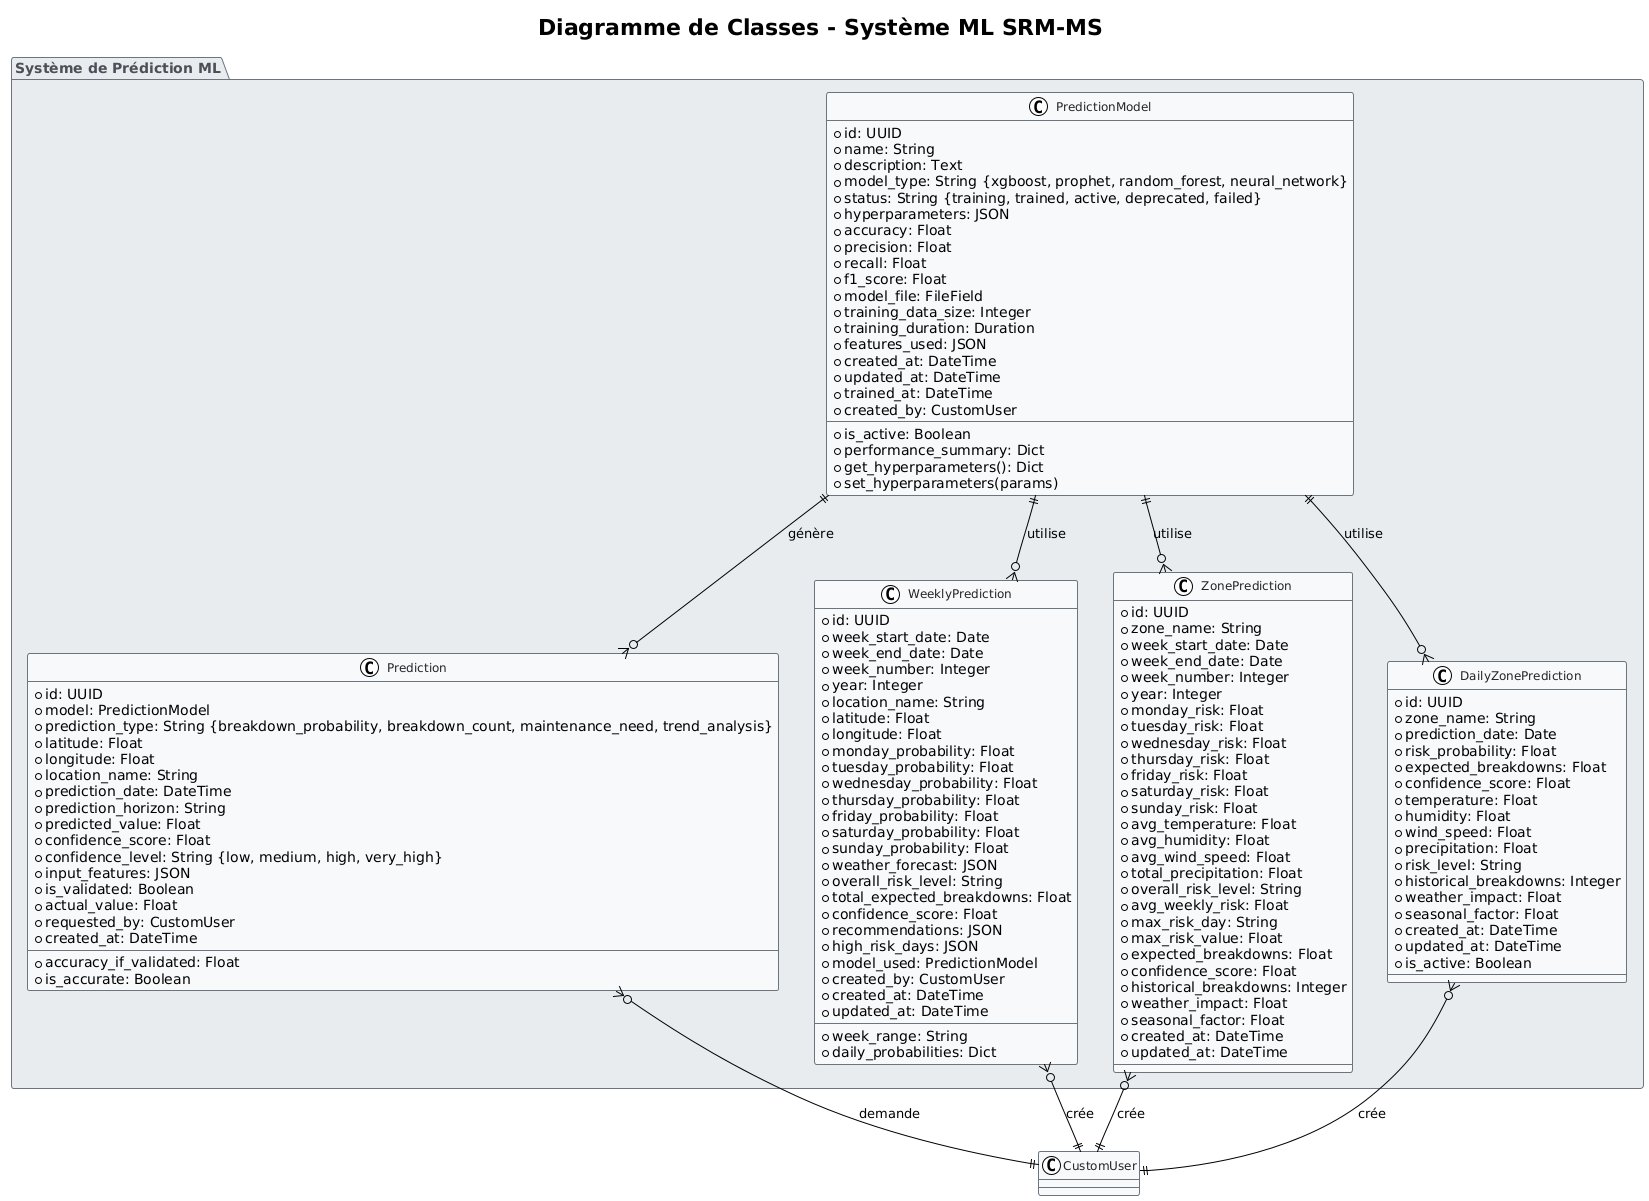

The diagram above was rendered by PlantUML. Its source (embedded in the PNG):
@startuml
!theme plain
skinparam backgroundColor #FFFFFF
skinparam class {
    BackgroundColor #F8F9FA
    BorderColor #6C757D
    FontColor #212529
    FontSize 12
}
skinparam package {
    BackgroundColor #E9ECEF
    BorderColor #6C757D
    FontColor #495057
    FontSize 14
}

title **Diagramme de Classes - Système ML SRM-MS**

package "Système de Prédiction ML" {
    class PredictionModel {
        +id: UUID
        +name: String
        +description: Text
        +model_type: String {xgboost, prophet, random_forest, neural_network}
        +status: String {training, trained, active, deprecated, failed}
        +hyperparameters: JSON
        +accuracy: Float
        +precision: Float
        +recall: Float
        +f1_score: Float
        +model_file: FileField
        +training_data_size: Integer
        +training_duration: Duration
        +features_used: JSON
        +created_at: DateTime
        +updated_at: DateTime
        +trained_at: DateTime
        +created_by: CustomUser
        --
        +is_active: Boolean
        +performance_summary: Dict
        +get_hyperparameters(): Dict
        +set_hyperparameters(params)
    }

    class Prediction {
        +id: UUID
        +model: PredictionModel
        +prediction_type: String {breakdown_probability, breakdown_count, maintenance_need, trend_analysis}
        +latitude: Float
        +longitude: Float
        +location_name: String
        +prediction_date: DateTime
        +prediction_horizon: String
        +predicted_value: Float
        +confidence_score: Float
        +confidence_level: String {low, medium, high, very_high}
        +input_features: JSON
        +is_validated: Boolean
        +actual_value: Float
        +requested_by: CustomUser
        +created_at: DateTime
        --
        +accuracy_if_validated: Float
        +is_accurate: Boolean
    }

    class WeeklyPrediction {
        +id: UUID
        +week_start_date: Date
        +week_end_date: Date
        +week_number: Integer
        +year: Integer
        +location_name: String
        +latitude: Float
        +longitude: Float
        +monday_probability: Float
        +tuesday_probability: Float
        +wednesday_probability: Float
        +thursday_probability: Float
        +friday_probability: Float
        +saturday_probability: Float
        +sunday_probability: Float
        +weather_forecast: JSON
        +overall_risk_level: String
        +total_expected_breakdowns: Float
        +confidence_score: Float
        +recommendations: JSON
        +high_risk_days: JSON
        +model_used: PredictionModel
        +created_by: CustomUser
        +created_at: DateTime
        +updated_at: DateTime
        --
        +week_range: String
        +daily_probabilities: Dict
    }

    class ZonePrediction {
        +id: UUID
        +zone_name: String
        +week_start_date: Date
        +week_end_date: Date
        +week_number: Integer
        +year: Integer
        +monday_risk: Float
        +tuesday_risk: Float
        +wednesday_risk: Float
        +thursday_risk: Float
        +friday_risk: Float
        +saturday_risk: Float
        +sunday_risk: Float
        +avg_temperature: Float
        +avg_humidity: Float
        +avg_wind_speed: Float
        +total_precipitation: Float
        +overall_risk_level: String
        +avg_weekly_risk: Float
        +max_risk_day: String
        +max_risk_value: Float
        +expected_breakdowns: Float
        +confidence_score: Float
        +historical_breakdowns: Integer
        +weather_impact: Float
        +seasonal_factor: Float
        +created_at: DateTime
        +updated_at: DateTime
    }

    class DailyZonePrediction {
        +id: UUID
        +zone_name: String
        +prediction_date: Date
        +risk_probability: Float
        +expected_breakdowns: Float
        +confidence_score: Float
        +temperature: Float
        +humidity: Float
        +wind_speed: Float
        +precipitation: Float
        +risk_level: String
        +historical_breakdowns: Integer
        +weather_impact: Float
        +seasonal_factor: Float
        +created_at: DateTime
        +updated_at: DateTime
        +is_active: Boolean
    }
}

' Relations
PredictionModel ||--o{ Prediction : "génère"
PredictionModel ||--o{ WeeklyPrediction : "utilise"
PredictionModel ||--o{ ZonePrediction : "utilise"
PredictionModel ||--o{ DailyZonePrediction : "utilise"
Prediction }o--|| CustomUser : "demande"
WeeklyPrediction }o--|| CustomUser : "crée"
ZonePrediction }o--|| CustomUser : "crée"
DailyZonePrediction }o--|| CustomUser : "crée"
@enduml